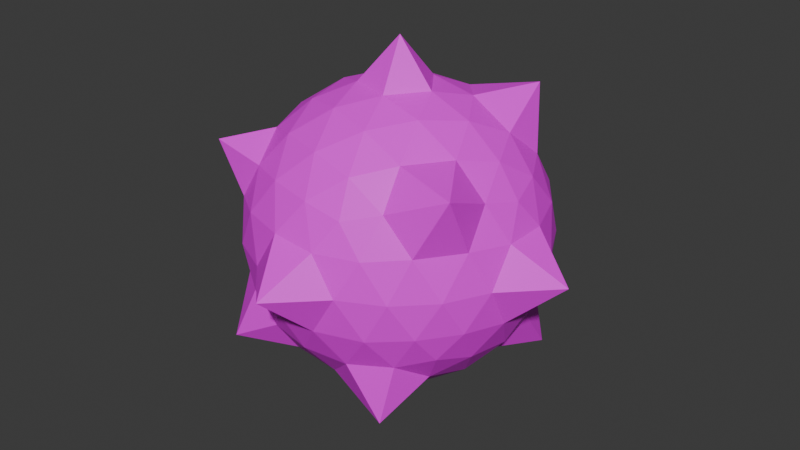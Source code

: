 # Source: player_1.blend  (saved by Blender 4.3.34; exported with 4.5.12 LTS)
import bpy
from mathutils import Matrix  # noqa: F401  (used for matrix-valued properties, if any)

bpy.ops.wm.read_factory_settings(use_empty=True)
scene = bpy.context.scene
scene.name = 'Scene'

# ---- collections
col_collection = bpy.data.collections.new('Collection'); scene.collection.children.link(col_collection)

# ---- images (referenced by path relative to the original .blend; pixels are not part of the script)
import os
ASSET_DIR = os.environ.get("B2B_ASSET_DIR", "")  # directory of the original .blend (textures are referenced by path, not embedded)
HERE = os.path.dirname(os.path.abspath(__file__))  # packed textures are extracted next to this script under _unpacked/

def load_image(name, relpath, width, height, colorspace="sRGB"):
    """Load a texture the original file referenced (path relative to the .blend, or extracted next to this script)."""
    p = next((c for c in (os.path.join(HERE, relpath), os.path.join(ASSET_DIR, relpath)) if relpath and os.path.exists(c)), "")
    if p:
        img = bpy.data.images.load(p, check_existing=True)
        img.name = name
    else:  # same state as the original file: an image datablock whose file is absent (Cycles renders it pink)
        img = bpy.data.images.new(name, width, height)
        img.source = "FILE"
        img.filepath = "//" + (relpath or name)
    img.colorspace_settings.name = colorspace
    return img
img_color_palette_png_001 = load_image('color-palette.png.001', 'color-palette.png', 1024, 1024, 'sRGB')

# ---- materials (node trees are filled in below, after node groups)
mat_material = bpy.data.materials.new('Material')
mat_material.alpha_threshold = 0.0
mat_material.roughness = 0.5
mat_material.line_color = (0.0, 0.0, 0.0, 1.0)

# ---- material node trees
mat_material.use_nodes = True; mat_material.node_tree.nodes.clear()
_N = mat_material.node_tree.nodes; _L = mat_material.node_tree.links
n0 = _N.new('ShaderNodeOutputMaterial'); n0.name = 'Material Output'; n0.location = (300, 300)
n1 = _N.new('ShaderNodeBsdfPrincipled'); n1.name = 'Principled BSDF'; n1.location = (10, 300)
n1.inputs[3].default_value = 1.45
n2 = _N.new('ShaderNodeTexImage'); n2.name = 'Image Texture'; n2.location = (-280, 260)
n2.image = img_color_palette_png_001
_L.new(n1.outputs[0], n0.inputs[0])
_L.new(n2.outputs[0], n1.inputs[0])
n0.is_active_output = True

# ---- world
world_world = bpy.data.worlds.new('World'); scene.world = world_world
world_world.use_nodes = True; world_world.node_tree.nodes.clear()
_N = world_world.node_tree.nodes; _L = world_world.node_tree.links
n0 = _N.new('ShaderNodeOutputWorld'); n0.name = 'World Output'; n0.location = (300, 300)
n1 = _N.new('ShaderNodeBackground'); n1.name = 'Background'; n1.location = (10, 300)
n1.inputs[0].default_value = (0.05088, 0.05088, 0.05088, 1.0)
_L.new(n1.outputs[0], n0.inputs[0])
n0.is_active_output = True
world_world.color = (0.05088, 0.05088, 0.05088)
world_world.sun_shadow_jitter_overblur = 0.0

# ---- meshes
me_icosphere = bpy.data.meshes.new('Icosphere')
me_icosphere.from_pydata([(0.006016, 0.003369, -1.258), (0.7236, -0.5257, -0.4472), (-0.2764, -0.8506, -0.4472), (-0.8944, 0.0, -0.4472), (-0.2764, 0.8506, -0.4472), (0.7236, 0.5257, -0.4472), (0.2764, -0.8506, 0.4472), (-0.9075, -0.6603, 0.5685), (-0.7236, 0.5257, 0.4472), (0.2764, 0.8506, 0.4472), (0.8944, 0.0, 0.4472), (0.006016, 0.003369, 1.266), (-0.2328, -0.7166, -0.6575), (-0.1625, -0.5, -0.8507), (-0.07761, -0.2389, -0.9679), (0.2032, -0.1476, -0.9679), (0.4253, -0.309, -0.8507), (0.6095, -0.4429, -0.6575), (0.5319, -0.6817, -0.5023), (0.2629, -0.809, -0.5257), (-0.02964, -0.8642, -0.5023), (0.8127, 0.2952, -0.5023), (0.8506, 0.0, -0.5257), (0.8127, -0.2952, -0.5023), (0.2032, 0.1476, -0.9679), (0.4253, 0.309, -0.8507), (0.7755, 0.5624, -0.8261), (-0.7534, 0.0, -0.6575), (-0.5257, 0.0, -0.8507), (-0.2511, 0.0, -0.9679), (-0.6049, -0.9012, -0.6302), (-0.6882, -0.5, -0.5257), (-0.8311, -0.2389, -0.5023), (-0.2328, 0.7166, -0.6575), (-0.1625, 0.5, -0.8507), (-0.07761, 0.2389, -0.9679), (-0.8311, 0.2389, -0.5023), (-0.8628, 0.6346, -0.6597), (-0.484, 0.7166, -0.5023), (-0.02964, 0.8642, -0.5023), (0.2629, 0.809, -0.5257), (0.5319, 0.6817, -0.5023), (0.9566, -0.1476, 0.2511), (0.9511, -0.309, -1.752e-08), (0.8607, -0.4429, -0.2512), (0.8607, 0.4429, -0.2512), (0.9511, 0.309, 1.752e-08), (0.9566, 0.1476, 0.2511), (0.1552, -0.9554, 0.2512), (0.006016, -1.259, 0.003941), (-0.1552, -0.9554, -0.2512), (0.6872, -0.6817, -0.2512), (0.5878, -0.809, 1.752e-08), (0.436, -0.8642, 0.2512), (-0.8607, -0.4429, 0.2512), (-0.9511, -0.309, -1.752e-08), (-0.9566, -0.1476, -0.2511), (-0.436, -0.8642, -0.2512), (-0.5878, -0.809, 1.752e-08), (-0.6872, -0.6817, 0.2512), (-0.6872, 0.6817, 0.2512), (-0.5878, 0.809, -1.752e-08), (-0.436, 0.8642, -0.2512), (-0.9566, 0.1476, -0.2511), (-0.9511, 0.309, 1.752e-08), (-0.8607, 0.4429, 0.2512), (0.436, 0.8642, 0.2512), (0.5878, 0.809, -1.752e-08), (0.6872, 0.6817, -0.2512), (-0.1552, 0.9554, -0.2512), (0.006016, 1.266, 0.003942), (0.1552, 0.9554, 0.2512), (0.8311, -0.2389, 0.5023), (0.8748, -0.6278, 0.6676), (0.484, -0.7166, 0.5023), (0.02964, -0.8642, 0.5023), (-0.2629, -0.809, 0.5257), (-0.5319, -0.6817, 0.5023), (-0.8127, -0.2952, 0.5023), (-0.8506, 0.0, 0.5257), (-0.8127, 0.2952, 0.5023), (-0.6655, 0.864, 0.638), (-0.2629, 0.809, 0.5257), (0.02964, 0.8642, 0.5023), (0.484, 0.7166, 0.5023), (0.6882, 0.5, 0.5257), (0.8311, 0.2389, 0.5023), (0.07761, -0.2389, 0.9679), (0.1625, -0.5, 0.8507), (0.2328, -0.7166, 0.6575), (0.7534, 0.0, 0.6575), (0.5257, 0.0, 0.8507), (0.2511, 0.0, 0.9679), (-0.2032, -0.1476, 0.9679), (-0.4253, -0.309, 0.8507), (-0.6095, -0.4429, 0.6575), (-0.2032, 0.1476, 0.9679), (-0.4253, 0.309, 0.8507), (-0.6095, 0.4429, 0.6575), (0.07761, 0.2389, 0.9679), (0.1625, 0.5, 0.8507), (0.2328, 0.7166, 0.6575), (0.3618, 0.2629, 0.8944), (0.6382, 0.2629, 0.7236), (0.5706, 0.667, 0.9174), (-0.1382, 0.4253, 0.8944), (-0.05279, 0.6882, 0.7236), (-0.3618, 0.5878, 0.7236), (-0.4472, 0.0, 0.8944), (-0.6708, 0.1625, 0.7236), (-0.6708, -0.1625, 0.7236), (-0.1382, -0.4253, 0.8944), (-0.3618, -0.5878, 0.7236), (-0.05279, -0.6882, 0.7236), (0.3618, -0.2629, 0.8944), (0.4472, -0.5257, 0.7236), (0.6382, -0.2629, 0.7236), (0.8618, 0.4253, 0.2764), (0.809, 0.5878, 0.0), (0.6708, 0.6882, 0.2764), (-0.1382, 0.9511, 0.2764), (-0.309, 0.9511, -4.92e-07), (-0.4472, 0.8506, 0.2764), (-0.9472, 0.1625, 0.2764), (-1.256, 0.003369, 0.003942), (-0.9472, -0.1625, 0.2764), (-0.4472, -0.8506, 0.2764), (-0.309, -0.9511, -7.872e-07), (-0.1382, -0.9511, 0.2764), (0.6708, -0.6882, 0.2764), (0.809, -0.5878, -1.902e-06), (0.8618, -0.4253, 0.2764), (0.309, 0.9511, -2.615e-14), (0.4472, 0.8506, -0.2764), (0.1382, 0.9511, -0.2764), (-0.809, 0.5878, -7.845e-14), (-0.6708, 0.6882, -0.2764), (-0.8618, 0.4253, -0.2764), (-0.809, -0.5878, 8.031e-14), (-0.8618, -0.4253, -0.2764), (-0.6708, -0.6882, -0.2764), (0.309, -0.9511, 2.802e-14), (0.1382, -0.9511, -0.2764), (0.4472, -0.8506, -0.2764), (1.268, 0.003369, 0.003941), (0.9472, -0.1625, -0.2764), (0.9472, 0.1625, -0.2764), (0.3618, 0.5878, -0.7236), (0.1382, 0.4253, -0.8944), (0.05279, 0.6882, -0.7236), (-0.4472, 0.5257, -0.7236), (-0.3618, 0.2629, -0.8944), (-0.6382, 0.2629, -0.7236), (-0.6382, -0.2629, -0.7236), (-0.3618, -0.2629, -0.8944), (-0.4472, -0.5257, -0.7236), (0.6708, 0.1625, -0.7236), (0.6708, -0.1625, -0.7236), (0.4472, -7.38e-07, -0.8944), (0.05279, -0.6882, -0.7236), (0.1382, -0.4253, -0.8944), (0.4628, -0.7386, -0.9095)], [], [(0, 15, 14), (1, 17, 23), (0, 14, 29), (0, 29, 35), (0, 35, 24), (1, 23, 44), (2, 20, 50), (3, 32, 56), (4, 38, 62), (5, 41, 68), (1, 44, 51), (2, 50, 57), (3, 56, 63), (4, 62, 69), (5, 68, 45), (6, 74, 89), (7, 77, 95), (8, 80, 98), (9, 83, 101), (10, 86, 90), (92, 99, 11), (91, 102, 92), (90, 103, 91), (92, 102, 99), (102, 100, 99), (91, 103, 102), (103, 104, 102), (102, 104, 100), (104, 101, 100), (90, 86, 103), (86, 85, 103), (103, 85, 104), (85, 84, 104), (104, 84, 101), (84, 9, 101), (99, 96, 11), (100, 105, 99), (101, 106, 100), (99, 105, 96), (105, 97, 96), (100, 106, 105), (106, 107, 105), (105, 107, 97), (107, 98, 97), (101, 83, 106), (83, 82, 106), (106, 82, 107), (82, 81, 107), (107, 81, 98), (81, 8, 98), (96, 93, 11), (97, 108, 96), (98, 109, 97), (96, 108, 93), (108, 94, 93), (97, 109, 108), (109, 110, 108), (108, 110, 94), (110, 95, 94), (98, 80, 109), (80, 79, 109), (109, 79, 110), (79, 78, 110), (110, 78, 95), (78, 7, 95), (93, 87, 11), (94, 111, 93), (95, 112, 94), (93, 111, 87), (111, 88, 87), (94, 112, 111), (112, 113, 111), (111, 113, 88), (113, 89, 88), (95, 77, 112), (77, 76, 112), (112, 76, 113), (76, 75, 113), (113, 75, 89), (75, 6, 89), (87, 92, 11), (88, 114, 87), (89, 115, 88), (87, 114, 92), (114, 91, 92), (88, 115, 114), (115, 116, 114), (114, 116, 91), (116, 90, 91), (89, 74, 115), (74, 73, 115), (115, 73, 116), (73, 72, 116), (116, 72, 90), (72, 10, 90), (47, 86, 10), (46, 117, 47), (45, 118, 46), (47, 117, 86), (117, 85, 86), (46, 118, 117), (118, 119, 117), (117, 119, 85), (119, 84, 85), (45, 68, 118), (68, 67, 118), (118, 67, 119), (67, 66, 119), (119, 66, 84), (66, 9, 84), (71, 83, 9), (70, 120, 71), (69, 121, 70), (71, 120, 83), (120, 82, 83), (70, 121, 120), (121, 122, 120), (120, 122, 82), (122, 81, 82), (69, 62, 121), (62, 61, 121), (121, 61, 122), (61, 60, 122), (122, 60, 81), (60, 8, 81), (65, 80, 8), (64, 123, 65), (63, 124, 64), (65, 123, 80), (123, 79, 80), (64, 124, 123), (124, 125, 123), (123, 125, 79), (125, 78, 79), (63, 56, 124), (56, 55, 124), (124, 55, 125), (55, 54, 125), (125, 54, 78), (54, 7, 78), (59, 77, 7), (58, 126, 59), (57, 127, 58), (59, 126, 77), (126, 76, 77), (58, 127, 126), (127, 128, 126), (126, 128, 76), (128, 75, 76), (57, 50, 127), (50, 49, 127), (127, 49, 128), (49, 48, 128), (128, 48, 75), (48, 6, 75), (53, 74, 6), (52, 129, 53), (51, 130, 52), (53, 129, 74), (129, 73, 74), (52, 130, 129), (130, 131, 129), (129, 131, 73), (131, 72, 73), (51, 44, 130), (44, 43, 130), (130, 43, 131), (43, 42, 131), (131, 42, 72), (42, 10, 72), (66, 71, 9), (67, 132, 66), (68, 133, 67), (66, 132, 71), (132, 70, 71), (67, 133, 132), (133, 134, 132), (132, 134, 70), (134, 69, 70), (68, 41, 133), (41, 40, 133), (133, 40, 134), (40, 39, 134), (134, 39, 69), (39, 4, 69), (60, 65, 8), (61, 135, 60), (62, 136, 61), (60, 135, 65), (135, 64, 65), (61, 136, 135), (136, 137, 135), (135, 137, 64), (137, 63, 64), (62, 38, 136), (38, 37, 136), (136, 37, 137), (37, 36, 137), (137, 36, 63), (36, 3, 63), (54, 59, 7), (55, 138, 54), (56, 139, 55), (54, 138, 59), (138, 58, 59), (55, 139, 138), (139, 140, 138), (138, 140, 58), (140, 57, 58), (56, 32, 139), (32, 31, 139), (139, 31, 140), (31, 30, 140), (140, 30, 57), (30, 2, 57), (48, 53, 6), (49, 141, 48), (50, 142, 49), (48, 141, 53), (141, 52, 53), (49, 142, 141), (142, 143, 141), (141, 143, 52), (143, 51, 52), (50, 20, 142), (20, 19, 142), (142, 19, 143), (19, 18, 143), (143, 18, 51), (18, 1, 51), (42, 47, 10), (43, 144, 42), (44, 145, 43), (42, 144, 47), (144, 46, 47), (43, 145, 144), (145, 146, 144), (144, 146, 46), (146, 45, 46), (44, 23, 145), (23, 22, 145), (145, 22, 146), (22, 21, 146), (146, 21, 45), (21, 5, 45), (26, 41, 5), (25, 147, 26), (24, 148, 25), (26, 147, 41), (147, 40, 41), (25, 148, 147), (148, 149, 147), (147, 149, 40), (149, 39, 40), (24, 35, 148), (35, 34, 148), (148, 34, 149), (34, 33, 149), (149, 33, 39), (33, 4, 39), (33, 38, 4), (34, 150, 33), (35, 151, 34), (33, 150, 38), (150, 37, 38), (34, 151, 150), (151, 152, 150), (150, 152, 37), (152, 36, 37), (35, 29, 151), (29, 28, 151), (151, 28, 152), (28, 27, 152), (152, 27, 36), (27, 3, 36), (27, 32, 3), (28, 153, 27), (29, 154, 28), (27, 153, 32), (153, 31, 32), (28, 154, 153), (154, 155, 153), (153, 155, 31), (155, 30, 31), (29, 14, 154), (14, 13, 154), (154, 13, 155), (13, 12, 155), (155, 12, 30), (12, 2, 30), (21, 26, 5), (22, 156, 21), (23, 157, 22), (21, 156, 26), (156, 25, 26), (22, 157, 156), (157, 158, 156), (156, 158, 25), (158, 24, 25), (23, 17, 157), (17, 16, 157), (157, 16, 158), (16, 15, 158), (158, 15, 24), (15, 0, 24), (12, 20, 2), (13, 159, 12), (14, 160, 13), (12, 159, 20), (159, 19, 20), (13, 160, 159), (160, 161, 159), (159, 161, 19), (161, 18, 19), (14, 15, 160), (15, 16, 160), (160, 16, 161), (16, 17, 161), (161, 17, 18), (17, 1, 18)])
_uv = me_icosphere.uv_layers.new(name='UVMap')
_uv.uv.foreach_set('vector', [0.05704, 0.8574, 0.05586, 0.8556, 0.05759, 0.8556, 0.9433, 0.4219, 0.9419, 0.4221, 0.9427, 0.4205, 0.04562, 0.8431, 0.04447, 0.8413, 0.04605, 0.8408, 0.04562, 0.8431, 0.04605, 0.8408, 0.04735, 0.8418, 0.06601, 0.8371, 0.06449, 0.836, 0.06601, 0.8351, 0.9433, 0.4219, 0.9427, 0.4205, 0.9443, 0.4207, 0.9541, 0.4092, 0.9543, 0.4107, 0.9528, 0.4098, 0.9419, 0.3977, 0.9404, 0.3979, 0.9413, 0.3965, 0.9497, 0.4032, 0.9487, 0.4035, 0.9487, 0.4021, 0.9561, 0.4025, 0.9548, 0.403, 0.9556, 0.4014, 0.9446, 0.3598, 0.9455, 0.3586, 0.9457, 0.3603, 0.9541, 0.4092, 0.9528, 0.4098, 0.953, 0.4081, 0.9419, 0.3977, 0.9413, 0.3965, 0.943, 0.3969, 0.9497, 0.4032, 0.9487, 0.4021, 0.9502, 0.402, 0.9399, 0.4164, 0.9401, 0.4153, 0.9414, 0.4161, 0.9483, 0.4121, 0.9479, 0.4133, 0.9471, 0.4117, 0.05546, 0.8557, 0.05546, 0.8577, 0.05399, 0.8567, 0.9434, 0.4079, 0.9429, 0.4092, 0.9419, 0.4077, 0.9525, 0.3974, 0.951, 0.3972, 0.9523, 0.3961, 0.9627, 0.3498, 0.9611, 0.3497, 0.9622, 0.3484, 0.06507, 0.8451, 0.06349, 0.8447, 0.06435, 0.8428, 0.9605, 0.4087, 0.9587, 0.4082, 0.96, 0.407, 0.961, 0.4104, 0.9592, 0.4101, 0.9605, 0.4087, 0.96, 0.407, 0.9587, 0.4082, 0.9584, 0.4066, 0.9587, 0.4082, 0.9571, 0.4079, 0.9584, 0.4066, 0.9605, 0.4087, 0.9592, 0.4101, 0.9587, 0.4082, 0.0643, 0.8482, 0.06158, 0.8479, 0.06376, 0.8463, 0.06197, 0.8351, 0.06197, 0.8324, 0.06348, 0.8342, 0.06197, 0.8324, 0.06448, 0.8331, 0.06348, 0.8342, 0.9622, 0.3484, 0.9611, 0.3497, 0.9605, 0.3481, 0.9611, 0.3497, 0.9594, 0.3495, 0.9605, 0.3481, 0.0643, 0.8482, 0.06326, 0.8496, 0.06158, 0.8479, 0.0604, 0.8346, 0.05896, 0.835, 0.05928, 0.8324, 0.05928, 0.8324, 0.05896, 0.835, 0.05735, 0.8342, 0.9539, 0.3969, 0.9525, 0.3974, 0.9523, 0.3961, 0.06607, 0.8343, 0.06448, 0.8341, 0.06607, 0.8324, 0.9571, 0.4079, 0.9572, 0.4063, 0.9584, 0.4066, 0.9523, 0.3961, 0.9505, 0.3958, 0.952, 0.3949, 0.9376, 0.4067, 0.9392, 0.4063, 0.9384, 0.4078, 0.9392, 0.4063, 0.9401, 0.4076, 0.9384, 0.4078, 0.9384, 0.4053, 0.9403, 0.405, 0.9392, 0.4063, 0.9403, 0.405, 0.9412, 0.4062, 0.9392, 0.4063, 0.9392, 0.4063, 0.9412, 0.4062, 0.9401, 0.4076, 0.9412, 0.4062, 0.9419, 0.4077, 0.9401, 0.4076, 0.9523, 0.3961, 0.951, 0.3972, 0.9505, 0.3958, 0.951, 0.3972, 0.9493, 0.3972, 0.9505, 0.3958, 0.9505, 0.3958, 0.9493, 0.3972, 0.9488, 0.396, 0.06374, 0.8418, 0.06552, 0.8403, 0.06552, 0.8422, 0.04624, 0.8443, 0.04851, 0.8436, 0.04702, 0.8457, 0.04851, 0.8436, 0.0485, 0.8459, 0.04702, 0.8457, 0.04343, 0.8459, 0.04258, 0.8475, 0.04106, 0.8456, 0.9401, 0.4076, 0.9391, 0.4093, 0.9384, 0.4078, 0.9419, 0.4077, 0.9411, 0.4092, 0.9401, 0.4076, 0.9384, 0.4078, 0.9391, 0.4093, 0.9375, 0.4094, 0.9391, 0.4093, 0.9383, 0.411, 0.9375, 0.4094, 0.9401, 0.4076, 0.9411, 0.4092, 0.9391, 0.4093, 0.9423, 0.3472, 0.9414, 0.3489, 0.9404, 0.3472, 0.9391, 0.4093, 0.9402, 0.411, 0.9383, 0.411, 0.9402, 0.411, 0.9394, 0.4125, 0.9383, 0.411, 0.9432, 0.3456, 0.9441, 0.3472, 0.9423, 0.3472, 0.9441, 0.3472, 0.9433, 0.3488, 0.9423, 0.3472, 0.9423, 0.3472, 0.9433, 0.3488, 0.9414, 0.3489, 0.9421, 0.4109, 0.9412, 0.4124, 0.9402, 0.411, 0.9402, 0.411, 0.9412, 0.4124, 0.9394, 0.4125, 0.04627, 0.8505, 0.04532, 0.8525, 0.04448, 0.8505, 0.06131, 0.8574, 0.0596, 0.8574, 0.06001, 0.8556, 0.9383, 0.411, 0.9367, 0.4109, 0.9375, 0.4094, 0.9394, 0.4125, 0.9378, 0.4126, 0.9383, 0.411, 0.9375, 0.4094, 0.9367, 0.4109, 0.9362, 0.4093, 0.9634, 0.3427, 0.9642, 0.3441, 0.9624, 0.3437, 0.9383, 0.411, 0.9378, 0.4126, 0.9367, 0.4109, 0.939, 0.3505, 0.9376, 0.3504, 0.938, 0.3488, 0.9634, 0.3427, 0.9653, 0.3433, 0.9642, 0.3441, 0.9653, 0.3433, 0.9659, 0.3448, 0.9642, 0.3441, 0.9394, 0.4125, 0.939, 0.4139, 0.9378, 0.4126, 0.9485, 0.4071, 0.9482, 0.4087, 0.947, 0.408, 0.9483, 0.346, 0.9494, 0.3467, 0.9481, 0.3478, 0.9482, 0.4087, 0.9481, 0.4105, 0.9468, 0.4099, 0.9468, 0.4099, 0.9481, 0.4105, 0.9471, 0.4117, 0.9481, 0.4105, 0.9483, 0.4121, 0.9471, 0.4117, 0.06629, 0.8439, 0.06507, 0.8451, 0.06435, 0.8428, 0.9642, 0.3441, 0.963, 0.3453, 0.9624, 0.3437, 0.9659, 0.3448, 0.9649, 0.3458, 0.9642, 0.3441, 0.9612, 0.4058, 0.9618, 0.4073, 0.96, 0.407, 0.9618, 0.4073, 0.9605, 0.4087, 0.96, 0.407, 0.9642, 0.3441, 0.9649, 0.3458, 0.963, 0.3453, 0.9636, 0.4079, 0.9623, 0.4092, 0.9618, 0.4073, 0.9618, 0.4073, 0.9623, 0.4092, 0.9605, 0.4087, 0.9623, 0.4092, 0.961, 0.4104, 0.9605, 0.4087, 0.9646, 0.4068, 0.9651, 0.4085, 0.9636, 0.4079, 0.05295, 0.8514, 0.05171, 0.8537, 0.05162, 0.851, 0.06872, 0.8459, 0.06986, 0.8479, 0.06739, 0.8473, 0.06986, 0.8479, 0.06778, 0.849, 0.06739, 0.8473, 0.9623, 0.4092, 0.9627, 0.411, 0.961, 0.4104, 0.9639, 0.3489, 0.9627, 0.3498, 0.9622, 0.3484, 0.9609, 0.4131, 0.9599, 0.4118, 0.9614, 0.4119, 0.9616, 0.3523, 0.9604, 0.3511, 0.9622, 0.3511, 0.9414, 0.4161, 0.9418, 0.4149, 0.9432, 0.416, 0.9609, 0.4131, 0.9592, 0.4131, 0.9599, 0.4118, 0.9592, 0.4131, 0.9582, 0.4115, 0.9599, 0.4118, 0.9616, 0.3523, 0.9598, 0.3522, 0.9604, 0.3511, 0.9563, 0.3997, 0.9552, 0.3982, 0.9566, 0.3979, 0.9592, 0.4131, 0.9574, 0.4127, 0.9582, 0.4115, 0.9552, 0.3982, 0.9539, 0.3969, 0.9553, 0.3966, 0.9569, 0.4012, 0.9556, 0.4014, 0.9563, 0.3997, 0.9556, 0.4014, 0.9547, 0.4, 0.9563, 0.3997, 0.9563, 0.3997, 0.9547, 0.4, 0.9552, 0.3982, 0.9547, 0.4, 0.9536, 0.3985, 0.9552, 0.3982, 0.9552, 0.3982, 0.9536, 0.3985, 0.9539, 0.3969, 0.9536, 0.3985, 0.9525, 0.3974, 0.9539, 0.3969, 0.9518, 0.3987, 0.951, 0.3972, 0.9525, 0.3974, 0.05581, 0.8385, 0.05511, 0.8368, 0.05688, 0.8368, 0.06262, 0.8546, 0.06158, 0.8533, 0.06404, 0.8533, 0.9518, 0.3987, 0.95, 0.3987, 0.951, 0.3972, 0.95, 0.3987, 0.9493, 0.3972, 0.951, 0.3972, 0.05586, 0.8557, 0.05399, 0.8542, 0.05586, 0.8537, 0.9492, 0.4005, 0.9483, 0.3989, 0.95, 0.3987, 0.95, 0.3987, 0.9483, 0.3989, 0.9493, 0.3972, 0.05335, 0.8369, 0.05181, 0.8348, 0.05435, 0.8353, 0.9502, 0.402, 0.9487, 0.4021, 0.9492, 0.4005, 0.9487, 0.4021, 0.9476, 0.4006, 0.9492, 0.4005, 0.9492, 0.4005, 0.9476, 0.4006, 0.9483, 0.3989, 0.9476, 0.4006, 0.947, 0.399, 0.9483, 0.3989, 0.05335, 0.8369, 0.0521, 0.8371, 0.05181, 0.8348, 0.04957, 0.8454, 0.0485, 0.8459, 0.04851, 0.8436, 0.9445, 0.409, 0.9429, 0.4092, 0.9434, 0.4079, 0.9454, 0.4104, 0.9439, 0.4107, 0.9445, 0.409, 0.04811, 0.8349, 0.04769, 0.8324, 0.04928, 0.8342, 0.9445, 0.409, 0.9439, 0.4107, 0.9429, 0.4092, 0.9439, 0.4107, 0.9421, 0.4109, 0.9429, 0.4092, 0.05048, 0.8484, 0.05074, 0.8508, 0.04897, 0.8487, 0.05074, 0.8508, 0.04804, 0.8505, 0.04897, 0.8487, 0.9439, 0.4107, 0.943, 0.4124, 0.9421, 0.4109, 0.943, 0.4124, 0.9412, 0.4124, 0.9421, 0.4109, 0.04811, 0.8349, 0.04633, 0.8346, 0.04769, 0.8324, 0.04633, 0.8346, 0.04556, 0.8335, 0.04769, 0.8324, 0.05074, 0.8508, 0.04871, 0.8518, 0.04804, 0.8505, 0.9436, 0.4137, 0.9419, 0.4138, 0.943, 0.4124, 0.943, 0.4124, 0.9419, 0.4138, 0.9412, 0.4124, 0.047, 0.8518, 0.04532, 0.8525, 0.04627, 0.8505, 0.05518, 0.8444, 0.05355, 0.8452, 0.05337, 0.8428, 0.9516, 0.407, 0.9498, 0.4077, 0.9501, 0.4063, 0.953, 0.4081, 0.9514, 0.4087, 0.9516, 0.407, 0.9501, 0.4063, 0.9498, 0.4077, 0.9485, 0.4071, 0.9498, 0.4077, 0.9482, 0.4087, 0.9485, 0.4071, 0.9516, 0.407, 0.9514, 0.4087, 0.9498, 0.4077, 0.9514, 0.4087, 0.9496, 0.4096, 0.9498, 0.4077, 0.9498, 0.4077, 0.9496, 0.4096, 0.9482, 0.4087, 0.9496, 0.4096, 0.9481, 0.4105, 0.9482, 0.4087, 0.953, 0.4081, 0.9528, 0.4098, 0.9514, 0.4087, 0.06577, 0.8388, 0.06447, 0.8401, 0.06447, 0.8377, 0.06146, 0.8542, 0.0596, 0.8556, 0.0596, 0.8537, 0.05399, 0.8563, 0.05289, 0.8546, 0.05399, 0.8537, 0.9496, 0.4096, 0.9496, 0.4114, 0.9481, 0.4105, 0.9496, 0.4114, 0.9483, 0.4121, 0.9481, 0.4105, 0.9507, 0.3511, 0.9491, 0.3512, 0.9496, 0.35, 0.9521, 0.3522, 0.9504, 0.3525, 0.9507, 0.3511, 0.9524, 0.415, 0.9507, 0.4156, 0.9509, 0.4142, 0.9507, 0.3511, 0.9504, 0.3525, 0.9491, 0.3512, 0.05422, 0.8526, 0.05171, 0.8537, 0.05295, 0.8514, 0.9509, 0.4142, 0.9507, 0.4156, 0.9491, 0.4146, 0.9655, 0.4121, 0.9642, 0.4116, 0.9655, 0.4103, 0.06447, 0.8403, 0.06293, 0.8393, 0.06447, 0.8377, 0.06293, 0.8393, 0.06197, 0.8383, 0.06447, 0.8377, 0.9457, 0.3603, 0.9455, 0.3586, 0.9468, 0.359, 0.9443, 0.4207, 0.9452, 0.4192, 0.9456, 0.421, 0.9655, 0.4121, 0.964, 0.4133, 0.9642, 0.4116, 0.964, 0.4133, 0.9627, 0.4126, 0.9642, 0.4116, 0.9642, 0.4116, 0.9627, 0.4126, 0.9627, 0.411, 0.9627, 0.4126, 0.9614, 0.4119, 0.9627, 0.411, 0.9536, 0.3985, 0.9518, 0.3987, 0.9525, 0.3974, 0.9547, 0.4, 0.9529, 0.4002, 0.9536, 0.3985, 0.9568, 0.3393, 0.9552, 0.3397, 0.9559, 0.3379, 0.9536, 0.3985, 0.9529, 0.4002, 0.9518, 0.3987, 0.05796, 0.8382, 0.05581, 0.8385, 0.05688, 0.8368, 0.9547, 0.4, 0.954, 0.4017, 0.9529, 0.4002, 0.954, 0.4017, 0.952, 0.402, 0.9529, 0.4002, 0.05796, 0.8382, 0.0571, 0.84, 0.05581, 0.8385, 0.06353, 0.8558, 0.06262, 0.8546, 0.06404, 0.8533, 0.9568, 0.3393, 0.956, 0.3409, 0.9552, 0.3397, 0.956, 0.3409, 0.9543, 0.3413, 0.9552, 0.3397, 0.954, 0.4017, 0.9531, 0.4033, 0.952, 0.402, 0.9531, 0.4033, 0.9512, 0.4034, 0.952, 0.402, 0.952, 0.402, 0.9512, 0.4034, 0.9502, 0.402, 0.9512, 0.4034, 0.9497, 0.4032, 0.9502, 0.402, 0.9445, 0.4073, 0.9445, 0.409, 0.9434, 0.4079, 0.9455, 0.4069, 0.9457, 0.4086, 0.9445, 0.4073, 0.9487, 0.4021, 0.9474, 0.4023, 0.9476, 0.4006, 0.9445, 0.4073, 0.9457, 0.4086, 0.9445, 0.409, 0.9457, 0.4086, 0.9454, 0.4104, 0.9445, 0.409, 0.9476, 0.4006, 0.9474, 0.4023, 0.9465, 0.4006, 0.946, 0.3989, 0.9446, 0.3977, 0.9458, 0.3971, 0.9458, 0.3971, 0.9446, 0.3977, 0.9442, 0.3961, 0.9446, 0.3977, 0.943, 0.3969, 0.9442, 0.3961, 0.9487, 0.4021, 0.9487, 0.4035, 0.9474, 0.4023, 0.05375, 0.8416, 0.05165, 0.8427, 0.05252, 0.8403, 0.0596, 0.8541, 0.0578, 0.8558, 0.0578, 0.8537, 0.05063, 0.8374, 0.04835, 0.8365, 0.04968, 0.8358, 0.9446, 0.3977, 0.9433, 0.3985, 0.943, 0.3969, 0.9433, 0.3985, 0.9419, 0.3977, 0.943, 0.3969, 0.06568, 0.8572, 0.06404, 0.8568, 0.06568, 0.8552, 0.9449, 0.3517, 0.9435, 0.3529, 0.9432, 0.3517, 0.9413, 0.3965, 0.9395, 0.3967, 0.9405, 0.3954, 0.9432, 0.3517, 0.9435, 0.3529, 0.9418, 0.3526, 0.9529, 0.3437, 0.9528, 0.345, 0.9513, 0.3443, 0.9405, 0.3954, 0.9395, 0.3967, 0.9387, 0.3958, 0.9407, 0.3347, 0.939, 0.3353, 0.9399, 0.3337, 0.9529, 0.3437, 0.9545, 0.3447, 0.9528, 0.345, 0.9533, 0.4067, 0.953, 0.4081, 0.9516, 0.407, 0.9413, 0.3965, 0.9404, 0.3979, 0.9395, 0.3967, 0.9404, 0.3979, 0.9387, 0.3984, 0.9395, 0.3967, 0.9395, 0.3967, 0.9387, 0.3984, 0.9377, 0.3973, 0.04376, 0.8365, 0.04119, 0.8368, 0.04282, 0.8354, 0.05839, 0.8448, 0.0605, 0.8454, 0.05809, 0.8462, 0.0605, 0.8454, 0.05919, 0.8473, 0.05809, 0.8462, 0.9508, 0.3494, 0.9507, 0.3511, 0.9496, 0.35, 0.05399, 0.8563, 0.05162, 0.8558, 0.05289, 0.8546, 0.05792, 0.8479, 0.0579, 0.8497, 0.05626, 0.8487, 0.9508, 0.3494, 0.9523, 0.3504, 0.9507, 0.3511, 0.9523, 0.3504, 0.9521, 0.3522, 0.9507, 0.3511, 0.05712, 0.8537, 0.0578, 0.8556, 0.05586, 0.8556, 0.9528, 0.4116, 0.9526, 0.4135, 0.951, 0.4125, 0.951, 0.4125, 0.9526, 0.4135, 0.9509, 0.4142, 0.9526, 0.4135, 0.9524, 0.415, 0.9509, 0.4142, 0.9528, 0.4098, 0.9543, 0.4107, 0.9528, 0.4116, 0.9543, 0.4107, 0.9543, 0.4126, 0.9528, 0.4116, 0.9528, 0.4116, 0.9543, 0.4126, 0.9526, 0.4135, 0.9543, 0.4126, 0.954, 0.4142, 0.9526, 0.4135, 0.9539, 0.3515, 0.9552, 0.3521, 0.9536, 0.3529, 0.943, 0.4233, 0.9433, 0.4219, 0.9445, 0.4223, 0.9627, 0.4126, 0.9609, 0.4131, 0.9614, 0.4119, 0.06905, 0.8513, 0.06755, 0.8533, 0.06774, 0.8507, 0.9443, 0.4207, 0.9436, 0.419, 0.9452, 0.4192, 0.06774, 0.8507, 0.06755, 0.8533, 0.06601, 0.8512, 0.06449, 0.8351, 0.06274, 0.8365, 0.06197, 0.8351, 0.05023, 0.8573, 0.04868, 0.8571, 0.05035, 0.8549, 0.04868, 0.8571, 0.04763, 0.8554, 0.05035, 0.8549, 0.06449, 0.8351, 0.06381, 0.8377, 0.06274, 0.8365, 0.9426, 0.4174, 0.9414, 0.4161, 0.9432, 0.416, 0.9443, 0.4207, 0.9427, 0.4205, 0.9436, 0.419, 0.9427, 0.4205, 0.9418, 0.419, 0.9436, 0.419, 0.9436, 0.419, 0.9418, 0.419, 0.9426, 0.4174, 0.9418, 0.419, 0.9408, 0.4175, 0.9426, 0.4174, 0.9426, 0.4174, 0.9408, 0.4175, 0.9414, 0.4161, 0.9408, 0.4175, 0.9399, 0.4164, 0.9414, 0.4161, 0.06168, 0.8428, 0.05989, 0.841, 0.06117, 0.8405, 0.06197, 0.8403, 0.06374, 0.841, 0.06197, 0.8426, 0.9373, 0.4208, 0.9365, 0.4193, 0.938, 0.4191, 0.06168, 0.8428, 0.0591, 0.8424, 0.05989, 0.841, 0.954, 0.4044, 0.9531, 0.4033, 0.9548, 0.403, 0.938, 0.4191, 0.9365, 0.4193, 0.9374, 0.4176, 0.9365, 0.4193, 0.936, 0.4178, 0.9374, 0.4176, 0.954, 0.4044, 0.9521, 0.4046, 0.9531, 0.4033, 0.9521, 0.4046, 0.9512, 0.4034, 0.9531, 0.4033, 0.9373, 0.4208, 0.936, 0.421, 0.9365, 0.4193, 0.9423, 0.4038, 0.944, 0.4033, 0.9433, 0.4048, 0.9433, 0.4048, 0.944, 0.4033, 0.9451, 0.404, 0.944, 0.4033, 0.9455, 0.4025, 0.9451, 0.404, 0.9521, 0.4046, 0.9503, 0.4044, 0.9512, 0.4034, 0.9503, 0.4044, 0.9497, 0.4032, 0.9512, 0.4034, 0.9455, 0.4025, 0.9459, 0.4007, 0.9465, 0.4016, 0.944, 0.4033, 0.9445, 0.4015, 0.9455, 0.4025, 0.9423, 0.4038, 0.9427, 0.4022, 0.944, 0.4033, 0.9455, 0.4025, 0.9445, 0.4015, 0.9459, 0.4007, 0.0543, 0.8428, 0.05165, 0.8427, 0.05375, 0.8416, 0.944, 0.4033, 0.9427, 0.4022, 0.9445, 0.4015, 0.9427, 0.4022, 0.9431, 0.4003, 0.9445, 0.4015, 0.04958, 0.8395, 0.04815, 0.8383, 0.05063, 0.8374, 0.04815, 0.8383, 0.04835, 0.8365, 0.05063, 0.8374, 0.9423, 0.4038, 0.941, 0.4027, 0.9427, 0.4022, 0.9422, 0.3406, 0.9425, 0.3389, 0.9439, 0.3401, 0.9439, 0.3401, 0.9425, 0.3389, 0.9443, 0.3382, 0.9425, 0.3389, 0.9429, 0.3371, 0.9443, 0.3382, 0.9431, 0.4003, 0.9416, 0.3992, 0.9433, 0.3985, 0.9416, 0.3992, 0.9419, 0.3977, 0.9433, 0.3985, 0.9416, 0.3992, 0.9404, 0.3979, 0.9419, 0.3977, 0.9425, 0.3389, 0.9411, 0.3376, 0.9429, 0.3371, 0.9422, 0.3406, 0.9408, 0.3395, 0.9425, 0.3389, 0.9416, 0.3992, 0.9399, 0.3997, 0.9404, 0.3979, 0.9399, 0.3997, 0.9387, 0.3984, 0.9404, 0.3979, 0.9425, 0.3389, 0.9408, 0.3395, 0.9411, 0.3376, 0.9408, 0.3395, 0.9394, 0.3382, 0.9411, 0.3376, 0.9399, 0.3997, 0.9382, 0.4003, 0.9387, 0.3984, 0.04324, 0.8383, 0.04119, 0.8368, 0.04376, 0.8365, 0.941, 0.4027, 0.9394, 0.4032, 0.9395, 0.4016, 0.9394, 0.4032, 0.938, 0.4021, 0.9395, 0.4016, 0.9408, 0.3395, 0.9392, 0.34, 0.9394, 0.3382, 0.9392, 0.34, 0.9381, 0.3387, 0.9394, 0.3382, 0.06404, 0.8535, 0.06569, 0.8533, 0.06569, 0.8552, 0.06045, 0.8477, 0.05919, 0.8473, 0.0605, 0.8454, 0.05924, 0.8563, 0.0578, 0.8576, 0.0578, 0.8558, 0.9418, 0.419, 0.9399, 0.419, 0.9408, 0.4175, 0.9439, 0.3585, 0.9421, 0.3586, 0.943, 0.3569, 0.04586, 0.8555, 0.04494, 0.857, 0.04362, 0.8549, 0.04494, 0.857, 0.04311, 0.8572, 0.04362, 0.8549, 0.9418, 0.419, 0.9409, 0.4207, 0.9399, 0.419, 0.9421, 0.3586, 0.9402, 0.3587, 0.9411, 0.3569, 0.9399, 0.419, 0.9389, 0.4208, 0.938, 0.4191, 0.9389, 0.4208, 0.9373, 0.4208, 0.938, 0.4191, 0.9427, 0.4205, 0.9419, 0.4221, 0.9409, 0.4207, 0.9419, 0.4221, 0.94, 0.4223, 0.9409, 0.4207, 0.9421, 0.3586, 0.9413, 0.3603, 0.9402, 0.3587, 0.94, 0.4223, 0.9383, 0.4223, 0.9389, 0.4208, 0.9389, 0.4208, 0.9383, 0.4223, 0.9373, 0.4208, 0.04336, 0.8603, 0.04106, 0.8607, 0.0424, 0.8588, 0.9554, 0.4096, 0.9543, 0.4107, 0.9541, 0.4092, 0.9392, 0.34, 0.938, 0.3404, 0.9381, 0.3387, 0.9394, 0.4032, 0.9382, 0.4038, 0.938, 0.4021, 0.9554, 0.4096, 0.9556, 0.4114, 0.9543, 0.4107, 0.9556, 0.4114, 0.9543, 0.4126, 0.9543, 0.4107, 0.938, 0.4021, 0.9382, 0.4038, 0.9368, 0.4024, 0.04323, 0.8418, 0.04106, 0.8431, 0.04186, 0.8405, 0.06069, 0.8495, 0.06158, 0.8521, 0.05935, 0.8506, 0.06158, 0.8521, 0.05905, 0.8523, 0.05935, 0.8506, 0.9376, 0.4235, 0.9383, 0.4223, 0.9392, 0.4237, 0.9383, 0.4223, 0.94, 0.4223, 0.9392, 0.4237, 0.04432, 0.8618, 0.04512, 0.8604, 0.04641, 0.8626, 0.04512, 0.8604, 0.04694, 0.8602, 0.04641, 0.8626, 0.04641, 0.8626, 0.04694, 0.8602, 0.04804, 0.8613, 0.9419, 0.4221, 0.9433, 0.4219, 0.943, 0.4233])
me_icosphere.materials.append(mat_material)
me_icosphere.update()

# ---- objects
ob_icosphere = bpy.data.objects.new('Icosphere', me_icosphere)

# ---- transforms, parenting, visibility, modifiers, constraints
ob_icosphere.location = (0.0, 0.0, 0.0)

# ---- collection membership
col_collection.objects.link(ob_icosphere)

# ---- scene / render settings (as saved in the file)
scene.frame_start = 1; scene.frame_end = 250; scene.frame_set(1)
scene.render.engine = 'BLENDER_EEVEE_NEXT'
bpy.context.view_layer.update()

# ---- added for rendering (the .blend has no active camera and no usable light): camera, sun
cam_auto = bpy.data.cameras.new('AutoCamera')
cam_auto.lens = 50.0
cam_auto.sensor_width = 36.0
cam_auto.clip_end = 1000.0
ob_auto_camera = bpy.data.objects.new('AutoCamera', cam_auto)
scene.collection.objects.link(ob_auto_camera)
ob_auto_camera.location = (4.05208, -4.85191, 3.24079)
ob_auto_camera.rotation_euler = (1.09748, -7.21219e-08, 0.694738)
scene.camera = ob_auto_camera
light_auto_sun = bpy.data.lights.new('AutoSun', 'SUN')
light_auto_sun.energy = 3.0
light_auto_sun.angle = 0.0523599
ob_auto_sun = bpy.data.objects.new('AutoSun', light_auto_sun)
scene.collection.objects.link(ob_auto_sun)
ob_auto_sun.rotation_euler = (0.872665, 0.174533, 0.523599)
bpy.context.view_layer.update()
